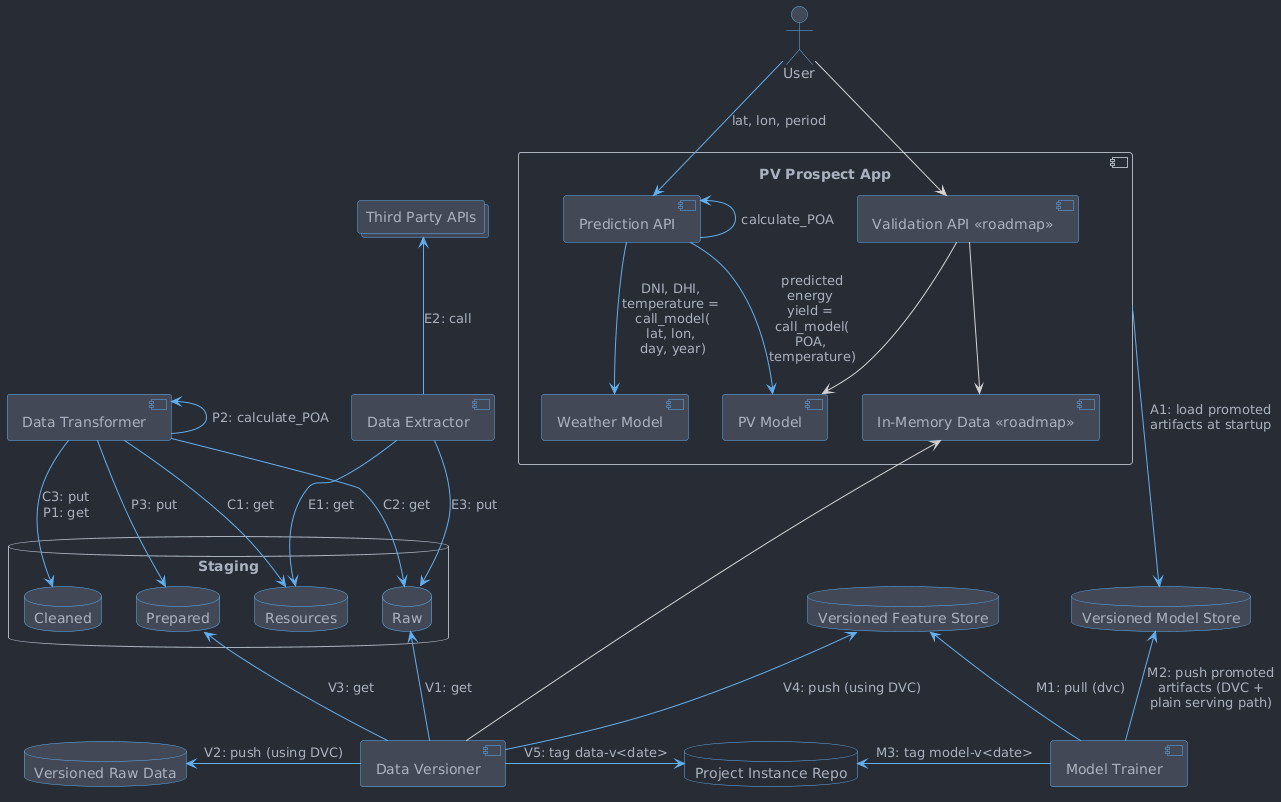

The diagram above was rendered by PlantUML. Its source (embedded in the PNG):
@startuml

!include theme.puml


collections "Third Party APIs" as ThirdPartyAPIs

database Staging {
  database "Resources" as StagingResources
  database "Raw" as StagingRaw
  database "Cleaned" as StagingCleaned
  database "Prepared" as StagingPrepared
}

database "Versioned Raw Data" as VersionedRaw
database "Versioned Feature Store" as VersionedFeature

database "Versioned Model Store" as VersionedModel

component "Model Trainer" as ModelTrainer

component "Data Extractor" as DataExtractor
component "Data Transformer" as DataTransformer
component "Data Versioner" as DataVersioner
database "Project Instance Repo" as ProjectInstanceRepo #transparent

component "PV Prospect App" as PvProspectApp {
  component "Prediction API" as PredictionApi
  component "Weather Model" as WeatherModel
  component "PV Model" as PvModel
  ' Roadmap (not yet implemented):
  component "Validation API <<roadmap>>" as ValidationApi
  component "In-Memory Data <<roadmap>>" as InMemoryData
}

actor User


User --> PredictionApi : lat, lon, period

PredictionApi --> WeatherModel : DNI, DHI, \ntemperature = \ncall_model(\nlat, lon, \nday, year)
PredictionApi <- PredictionApi : calculate_POA
PredictionApi --> PvModel : predicted\nenergy \nyield = \ncall_model(\nPOA, \ntemperature)

' Roadmap flows (not yet implemented):
User --> ValidationApi #lightgray
ValidationApi --> PvModel #lightgray
ValidationApi --> InMemoryData #lightgray
InMemoryData <--- DataVersioner #lightgray

ThirdPartyAPIs <-- DataExtractor : E2: call

StagingResources <-- DataExtractor: E1: get
DataExtractor --> StagingRaw : E3: put

DataTransformer --> StagingResources : C1: get
DataTransformer --> StagingRaw : C2: get
DataTransformer --> StagingCleaned : C3: put\nP1: get
DataTransformer <- DataTransformer : P2: calculate_POA
DataTransformer --> StagingPrepared : P3: put
StagingCleaned -[hidden]> StagingPrepared

component "Data Transformer" as DataTransformer

StagingRaw <-- DataVersioner : V1: get
VersionedRaw <- DataVersioner : V2: push (using DVC)

StagingPrepared <-- DataVersioner : V3: get
VersionedFeature <-- DataVersioner : V4: push (using DVC)
DataVersioner -> ProjectInstanceRepo : V5: tag data-v<date>

VersionedFeature <-- ModelTrainer : M1: pull (dvc)
VersionedModel <-- ModelTrainer : M2: push promoted\nartifacts (DVC +\nplain serving path)
ProjectInstanceRepo <- ModelTrainer : M3: tag model-v<date>

PvProspectApp ---> VersionedModel : A1: load promoted\nartifacts at startup

@enduml